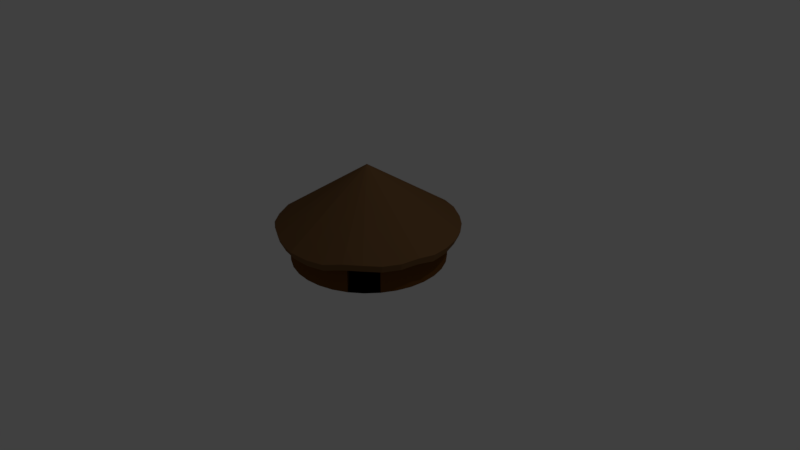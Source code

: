 # Source: roundhouse.blend  (saved by Blender 2.78.0; exported with 4.5.12 LTS)
import bpy
from mathutils import Matrix  # noqa: F401  (used for matrix-valued properties, if any)

bpy.ops.wm.read_factory_settings(use_empty=True)
scene = bpy.context.scene
scene.name = 'Scene'

# ---- collections
col_collection_1 = bpy.data.collections.new('Collection 1'); scene.collection.children.link(col_collection_1)

# ---- materials (node trees are filled in below, after node groups)
mat_material_003 = bpy.data.materials.new('Material.003')
mat_material_003.alpha_threshold = 0.0
mat_material_003.use_transparent_shadow = False
mat_material_003.diffuse_color = (0.1845, 0.09473, 0.03826, 1.0)
mat_material_003.roughness = 0.5
mat_material_001 = bpy.data.materials.new('Material.001')
mat_material_001.alpha_threshold = 0.0
mat_material_001.use_transparent_shadow = False
mat_material_001.diffuse_color = (0.0, 0.0, 0.0, 1.0)
mat_material_001.roughness = 0.5
mat_material_002 = bpy.data.materials.new('Material.002')
mat_material_002.alpha_threshold = 0.0
mat_material_002.use_transparent_shadow = False
mat_material_002.diffuse_color = (0.1523, 0.06066, 0.01125, 1.0)
mat_material_002.roughness = 0.5

# ---- material node trees

# ---- world
world_world = bpy.data.worlds.new('World'); scene.world = world_world
world_world.color = (0.05088, 0.05088, 0.05088)
world_world.use_sun_shadow = False
world_world.sun_shadow_jitter_overblur = 0.0
world_world.cycles.sampling_method = 'MANUAL'

# ---- cameras
cam_camera = bpy.data.cameras.new('Camera')
cam_camera.clip_end = 100.0
cam_camera.lens = 35.0
cam_camera.sensor_width = 32.0
cam_camera.sensor_height = 18.0
cam_camera.ortho_scale = 7.314
cam_camera.dof.focus_distance = 0.0
cam_camera.dof.aperture_fstop = 128.0

# ---- lights
light_lamp = bpy.data.lights.new('Lamp', 'POINT')
light_lamp.transmission_factor = 0.0
light_lamp.cutoff_distance = 30.0
light_lamp.energy = 100.0
light_lamp.shadow_buffer_clip_start = 1.001
light_lamp.shadow_soft_size = 0.1
light_lamp.shadow_maximum_resolution = 0.006
light_lamp.use_absolute_resolution = True

# ---- meshes
me_cone = bpy.data.meshes.new('Cone')
me_cone.from_pydata([(0.0005889, 0.998, -1.056), (0.1951, 0.9808, -1.0), (0.3827, 0.9239, -1.0), (0.5543, 0.8397, -1.058), (0.7093, 0.706, -1.044), (0.8315, 0.5556, -1.044), (0.9239, 0.3827, -1.044), (0.9808, 0.1951, -1.051), (1.0, 7.55e-08, -1.051), (-0.01948, 0.006201, 0.379), (0.9808, -0.1951, -1.0), (0.9239, -0.3827, -1.038), (0.8315, -0.5556, -1.038), (0.7071, -0.7071, -1.0), (0.5556, -0.8315, -1.0), (0.3827, -0.9489, -1.059), (0.1951, -1.006, -1.059), (-0.01459, -1.034, -1.03), (-0.2097, -0.9933, -1.03), (-0.3827, -0.9239, -1.0), (-0.5556, -0.8315, -1.0), (-0.7251, -0.7148, -1.063), (-0.8494, -0.5633, -1.063), (-0.9239, -0.3827, -1.0), (-0.9922, -0.1813, -1.05), (-1.011, 0.01383, -1.05), (-0.9808, 0.1951, -1.0), (-0.9239, 0.3827, -1.0), (-0.8317, 0.5586, -1.023), (-0.7084, 0.7089, -1.047), (-0.5556, 0.8315, -1.0), (-0.3827, 0.9239, -1.0), (-0.1945, 0.9788, -1.056), (0.0005889, 0.9795, -1.233), (0.1915, 0.9626, -1.158), (0.3756, 0.9068, -1.158), (0.5336, 0.8209, -1.237), (0.6962, 0.6929, -1.202), (0.8161, 0.5453, -1.158), (0.9068, 0.3756, -1.158), (0.9626, 0.1915, -1.206), (0.9815, 7.938e-08, -1.224), (0.9626, -0.1915, -1.158), (0.9068, -0.3756, -1.196), (0.8161, -0.5453, -1.196), (0.694, -0.694, -1.158), (0.5453, -0.8161, -1.158), (0.3756, -0.9318, -1.217), (0.1915, -0.9876, -1.217), (-3.156e-07, -1.003, -1.194), (-0.1915, -0.9626, -1.194), (-0.3756, -0.9068, -1.158), (-0.5453, -0.8161, -1.158), (-0.712, -0.7017, -1.222), (-0.834, -0.553, -1.222), (-0.9068, -0.3756, -1.158), (-0.9626, -0.1915, -1.158), (-0.9815, 9.53e-07, -1.158), (-0.9626, 0.1915, -1.158), (-0.9067, 0.3698, -1.124), (-0.8161, 0.5453, -1.158), (-0.6953, 0.6958, -1.206), (-0.5453, 0.8161, -1.158), (-0.3756, 0.9068, -1.158), (-0.1909, 0.9606, -1.233), (0.0, 0.8526, -1.845), (0.0, 0.8526, -0.852), (0.1663, 0.8363, -1.845), (0.1663, 0.8363, -0.852), (0.3263, 0.7877, -1.845), (0.3263, 0.7877, -0.852), (0.4737, 0.7089, -1.845), (0.4737, 0.7089, -0.852), (0.6029, 0.6029, -1.845), (0.6029, 0.6029, -0.852), (0.7089, 0.4737, -1.845), (0.7089, 0.4737, -0.852), (0.7877, 0.3263, -1.845), (0.7877, 0.3263, -0.852), (0.8363, 0.1663, -1.845), (0.8363, 0.1663, -0.852), (0.8526, 6.437e-08, -1.845), (0.8526, 6.437e-08, -0.852), (0.8363, -0.1663, -1.845), (0.8363, -0.1663, -0.852), (0.7877, -0.3263, -1.845), (0.7877, -0.3263, -0.852), (0.7089, -0.4737, -1.845), (0.7089, -0.4737, -0.852), (0.6029, -0.6029, -1.845), (0.6029, -0.6029, -0.852), (0.4737, -0.7089, -1.845), (0.4737, -0.7089, -0.852), (0.3263, -0.7877, -1.845), (0.3263, -0.7877, -0.852), (0.1663, -0.8363, -1.845), (0.1663, -0.8363, -0.852), (-2.778e-07, -0.8526, -1.845), (-2.778e-07, -0.8526, -0.852), (-0.1663, -0.8363, -1.845), (-0.1663, -0.8363, -0.852), (-0.3263, -0.7877, -1.845), (-0.3263, -0.7877, -0.852), (-0.4737, -0.7089, -1.845), (-0.4737, -0.7089, -0.852), (-0.6029, -0.6029, -1.845), (-0.6029, -0.6029, -0.852), (-0.7089, -0.4737, -1.845), (-0.7089, -0.4737, -0.852), (-0.7877, -0.3263, -1.845), (-0.7877, -0.3263, -0.852), (-0.8363, -0.1663, -1.845), (-0.8363, -0.1663, -0.852), (-0.8526, 8.233e-07, -1.845), (-0.8526, 8.233e-07, -0.852), (-0.8363, 0.1663, -1.845), (-0.8363, 0.1663, -0.852), (-0.7877, 0.3263, -1.845), (-0.7877, 0.3263, -0.852), (-0.7089, 0.4737, -1.845), (-0.7089, 0.4737, -0.852), (-0.6029, 0.6029, -1.845), (-0.6029, 0.6029, -0.852), (-0.4737, 0.7089, -1.845), (-0.4737, 0.7089, -0.852), (-0.3263, 0.7877, -1.845), (-0.3263, 0.7877, -0.852), (-0.1663, 0.8363, -1.845), (-0.1663, 0.8363, -0.852), (0.5723, -0.3371, -0.852), (0.5723, -0.3371, -1.845), (0.4663, -0.4663, -1.845), (0.4663, -0.4663, -0.852), (0.3371, -0.5723, -1.845), (0.3371, -0.5723, -0.852)], [], [(0, 9, 1), (1, 9, 2), (2, 9, 3), (3, 9, 4), (4, 9, 5), (5, 9, 6), (6, 9, 7), (7, 9, 8), (8, 9, 10), (10, 9, 11), (11, 9, 12), (12, 9, 13), (13, 9, 14), (14, 9, 15), (15, 9, 16), (16, 9, 17), (17, 9, 18), (18, 9, 19), (19, 9, 20), (20, 9, 21), (21, 9, 22), (22, 9, 23), (23, 9, 24), (24, 9, 25), (25, 9, 26), (26, 9, 27), (27, 9, 28), (28, 9, 29), (29, 9, 30), (30, 9, 31), (31, 9, 32), (32, 9, 0), (13, 14, 46, 45), (33, 34, 35, 36, 37, 38, 39, 40, 41, 42, 43, 44, 45, 46, 47, 48, 49, 50, 51, 52, 53, 54, 55, 56, 57, 58, 59, 60, 61, 62, 63, 64), (6, 7, 40, 39), (20, 21, 53, 52), (0, 1, 34, 33), (27, 28, 60, 59), (14, 15, 47, 46), (7, 8, 41, 40), (21, 22, 54, 53), (28, 29, 61, 60), (1, 2, 35, 34), (15, 16, 48, 47), (22, 23, 55, 54), (29, 30, 62, 61), (8, 10, 42, 41), (2, 3, 36, 35), (16, 17, 49, 48), (23, 24, 56, 55), (30, 31, 63, 62), (10, 11, 43, 42), (3, 4, 37, 36), (17, 18, 50, 49), (24, 25, 57, 56), (31, 32, 64, 63), (11, 12, 44, 43), (4, 5, 38, 37), (18, 19, 51, 50), (32, 0, 33, 64), (25, 26, 58, 57), (12, 13, 45, 44), (5, 6, 39, 38), (19, 20, 52, 51), (26, 27, 59, 58), (65, 66, 68, 67), (67, 68, 70, 69), (69, 70, 72, 71), (71, 72, 74, 73), (73, 74, 76, 75), (75, 76, 78, 77), (77, 78, 80, 79), (79, 80, 82, 81), (81, 82, 84, 83), (83, 84, 86, 85), (85, 86, 88, 87), (91, 89, 131, 133), (92, 91, 133, 134), (91, 92, 94, 93), (93, 94, 96, 95), (95, 96, 98, 97), (97, 98, 100, 99), (99, 100, 102, 101), (101, 102, 104, 103), (103, 104, 106, 105), (105, 106, 108, 107), (107, 108, 110, 109), (109, 110, 112, 111), (111, 112, 114, 113), (113, 114, 116, 115), (115, 116, 118, 117), (117, 118, 120, 119), (119, 120, 122, 121), (121, 122, 124, 123), (123, 124, 126, 125), (68, 66, 128, 126, 124, 122, 120, 118, 116, 114, 112, 110, 108, 106, 104, 102, 100, 98, 96, 94, 92, 90, 88, 86, 84, 82, 80, 78, 76, 74, 72, 70), (125, 126, 128, 127), (127, 128, 66, 65), (65, 67, 69, 71, 73, 75, 77, 79, 81, 83, 85, 87, 89, 91, 93, 95, 97, 99, 101, 103, 105, 107, 109, 111, 113, 115, 117, 119, 121, 123, 125, 127), (130, 129, 132, 131), (131, 132, 134, 133), (88, 90, 132, 129), (87, 88, 129, 130), (90, 92, 134, 132), (89, 87, 130, 131)])
me_cone.polygons.foreach_set('material_index', [0, 0, 0, 0, 0, 0, 0, 0, 0, 0, 0, 0, 0, 0, 0, 0, 0, 0, 0, 0, 0, 0, 0, 0, 0, 0, 0, 0, 0, 0, 0, 0, 0, 0, 0, 0, 0, 0, 0, 0, 0, 0, 0, 0, 0, 0, 0, 0, 0, 0, 0, 0, 0, 0, 0, 0, 0, 0, 0, 0, 0, 0, 0, 0, 0, 2, 2, 2, 2, 2, 2, 2, 2, 2, 2, 2, 2, 2, 2, 2, 2, 2, 2, 2, 2, 2, 2, 2, 2, 2, 2, 2, 2, 2, 2, 2, 2, 2, 2, 1, 1, 2, 2, 2, 2])
me_cone.materials.append(mat_material_003)
me_cone.materials.append(mat_material_001)
me_cone.materials.append(mat_material_002)
me_cone.use_remesh_preserve_volume = False
me_cone.use_remesh_preserve_attributes = False
me_cone.use_mirror_vertex_groups = False
me_cone.update()

# ---- objects
ob_cone = bpy.data.objects.new('Cone', me_cone)
ob_lamp = bpy.data.objects.new('Lamp', light_lamp)
ob_camera = bpy.data.objects.new('Camera', cam_camera)

# ---- transforms, parenting, visibility, modifiers, constraints
ob_cone.location = (0.0, 0.0, 1.029)
ob_cone.scale = (1.173, 1.173, 0.5544)
ob_cone.lineart.crease_threshold = 0.0
ob_lamp.location = (4.076, 1.005, 5.904)
ob_lamp.rotation_euler = (0.6503, 0.05522, 1.866)
ob_lamp.lock_rotations_4d = False
ob_lamp.empty_display_type = 'ARROWS'
ob_lamp.color = (0.0, 0.0, 0.0, 0.0)
ob_lamp.lineart.crease_threshold = 0.0
ob_camera.location = (7.481, -6.508, 5.344)
ob_camera.rotation_euler = (1.109, 0.0, 0.8149)
ob_camera.lock_rotations_4d = False
ob_camera.empty_display_type = 'ARROWS'
ob_camera.color = (0.0, 0.0, 0.0, 0.0)
ob_camera.display_type = 'WIRE'
ob_camera.lineart.crease_threshold = 0.0

# ---- collection membership
col_collection_1.objects.link(ob_cone)
col_collection_1.objects.link(ob_lamp)
col_collection_1.objects.link(ob_camera)

# ---- scene / render settings (as saved in the file)
scene.camera = ob_camera
scene.frame_start = 1; scene.frame_end = 250; scene.frame_set(1)
scene.render.engine = 'BLENDER_EEVEE_NEXT'
scene.render.resolution_percentage = 50
scene.render.dither_intensity = 0.0
scene.cycles.use_denoising = False
scene.cycles.samples = 128
scene.cycles.sampling_pattern = 'TABULATED_SOBOL'
scene.cycles.light_sampling_threshold = 0.0
scene.cycles.use_adaptive_sampling = False
scene.cycles.use_light_tree = False
scene.cycles.blur_glossy = 0.0
scene.cycles.sample_clamp_indirect = 0.0
scene.view_settings.view_transform = 'Standard'
bpy.context.view_layer.update()
